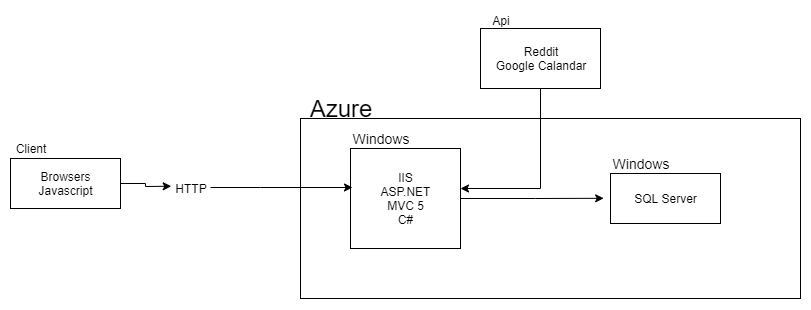

The diagram above was exported from draw.io. Its source (the exported page's mxGraphModel, read from the mxfile embedded in the PNG):
<mxGraphModel dx="840" dy="443" grid="1" gridSize="10" guides="1" tooltips="1" connect="1" arrows="1" fold="1" page="1" pageScale="1" pageWidth="850" pageHeight="1100" math="0" shadow="0">
  <root>
    <mxCell id="0" />
    <mxCell id="1" parent="0" />
    <mxCell id="HEDYDWxalzrYyCSO2TH0-1" value="" style="rounded=0;whiteSpace=wrap;html=1;" parent="1" vertex="1">
      <mxGeometry x="300" y="140" width="500" height="180" as="geometry" />
    </mxCell>
    <mxCell id="HEDYDWxalzrYyCSO2TH0-2" value="&lt;font style=&quot;font-size: 24px&quot;&gt;Azure&lt;/font&gt;" style="text;html=1;strokeColor=none;fillColor=none;align=center;verticalAlign=middle;whiteSpace=wrap;rounded=0;" parent="1" vertex="1">
      <mxGeometry x="320" y="120" width="40" height="20" as="geometry" />
    </mxCell>
    <mxCell id="HEDYDWxalzrYyCSO2TH0-7" style="edgeStyle=orthogonalEdgeStyle;rounded=0;orthogonalLoop=1;jettySize=auto;html=1;entryX=-0.062;entryY=0.496;entryDx=0;entryDy=0;entryPerimeter=0;" parent="1" source="HEDYDWxalzrYyCSO2TH0-3" target="HEDYDWxalzrYyCSO2TH0-5" edge="1">
      <mxGeometry relative="1" as="geometry" />
    </mxCell>
    <mxCell id="HEDYDWxalzrYyCSO2TH0-3" value="IIS&lt;br&gt;ASP.NET&lt;br&gt;MVC 5&lt;br&gt;C#" style="html=1;" parent="1" vertex="1">
      <mxGeometry x="350" y="170" width="110" height="100" as="geometry" />
    </mxCell>
    <mxCell id="HEDYDWxalzrYyCSO2TH0-4" value="&lt;font style=&quot;font-size: 14px&quot;&gt;Windows&lt;/font&gt;" style="text;html=1;strokeColor=none;fillColor=none;align=center;verticalAlign=middle;whiteSpace=wrap;rounded=0;" parent="1" vertex="1">
      <mxGeometry x="360" y="150" width="40" height="20" as="geometry" />
    </mxCell>
    <mxCell id="HEDYDWxalzrYyCSO2TH0-5" value="SQL Server" style="html=1;" parent="1" vertex="1">
      <mxGeometry x="610" y="195" width="110" height="50" as="geometry" />
    </mxCell>
    <mxCell id="HEDYDWxalzrYyCSO2TH0-6" value="&lt;font style=&quot;font-size: 14px&quot;&gt;Windows&lt;/font&gt;" style="text;html=1;strokeColor=none;fillColor=none;align=center;verticalAlign=middle;whiteSpace=wrap;rounded=0;" parent="1" vertex="1">
      <mxGeometry x="620" y="175" width="40" height="20" as="geometry" />
    </mxCell>
    <mxCell id="HEDYDWxalzrYyCSO2TH0-9" style="edgeStyle=orthogonalEdgeStyle;rounded=0;orthogonalLoop=1;jettySize=auto;html=1;entryX=0.018;entryY=0.386;entryDx=0;entryDy=0;entryPerimeter=0;" parent="1" source="HEDYDWxalzrYyCSO2TH0-10" target="HEDYDWxalzrYyCSO2TH0-3" edge="1">
      <mxGeometry relative="1" as="geometry">
        <Array as="points">
          <mxPoint x="260" y="209" />
          <mxPoint x="260" y="209" />
        </Array>
      </mxGeometry>
    </mxCell>
    <mxCell id="HEDYDWxalzrYyCSO2TH0-8" value="Browsers&lt;br&gt;Javascript" style="html=1;" parent="1" vertex="1">
      <mxGeometry x="10" y="180" width="110" height="50" as="geometry" />
    </mxCell>
    <mxCell id="HEDYDWxalzrYyCSO2TH0-10" value="HTTP" style="text;html=1;strokeColor=none;fillColor=none;align=center;verticalAlign=middle;whiteSpace=wrap;rounded=0;" parent="1" vertex="1">
      <mxGeometry x="170" y="200" width="40" height="20" as="geometry" />
    </mxCell>
    <mxCell id="HEDYDWxalzrYyCSO2TH0-11" style="edgeStyle=orthogonalEdgeStyle;rounded=0;orthogonalLoop=1;jettySize=auto;html=1;entryX=0.018;entryY=0.386;entryDx=0;entryDy=0;entryPerimeter=0;" parent="1" source="HEDYDWxalzrYyCSO2TH0-8" target="HEDYDWxalzrYyCSO2TH0-10" edge="1">
      <mxGeometry relative="1" as="geometry">
        <mxPoint x="130" y="305" as="sourcePoint" />
        <mxPoint x="362" y="309" as="targetPoint" />
      </mxGeometry>
    </mxCell>
    <mxCell id="HEDYDWxalzrYyCSO2TH0-12" value="Client" style="text;html=1;strokeColor=none;fillColor=none;align=center;verticalAlign=middle;whiteSpace=wrap;rounded=0;" parent="1" vertex="1">
      <mxGeometry x="10" y="160" width="40" height="20" as="geometry" />
    </mxCell>
    <mxCell id="R8sNuqtjt7FCkzm9K03g-3" style="edgeStyle=orthogonalEdgeStyle;rounded=0;orthogonalLoop=1;jettySize=auto;html=1;exitX=0.5;exitY=1;exitDx=0;exitDy=0;entryX=1;entryY=0.4;entryDx=0;entryDy=0;entryPerimeter=0;" edge="1" parent="1" source="R8sNuqtjt7FCkzm9K03g-1" target="HEDYDWxalzrYyCSO2TH0-3">
      <mxGeometry relative="1" as="geometry" />
    </mxCell>
    <mxCell id="R8sNuqtjt7FCkzm9K03g-1" value="Reddit&lt;br&gt;Google Calandar" style="rounded=0;whiteSpace=wrap;html=1;" vertex="1" parent="1">
      <mxGeometry x="480" y="50" width="120" height="60" as="geometry" />
    </mxCell>
    <mxCell id="R8sNuqtjt7FCkzm9K03g-2" value="Api" style="text;html=1;strokeColor=none;fillColor=none;align=center;verticalAlign=middle;whiteSpace=wrap;rounded=0;" vertex="1" parent="1">
      <mxGeometry x="480" y="31.600000000000023" width="40" height="20" as="geometry" />
    </mxCell>
  </root>
</mxGraphModel>